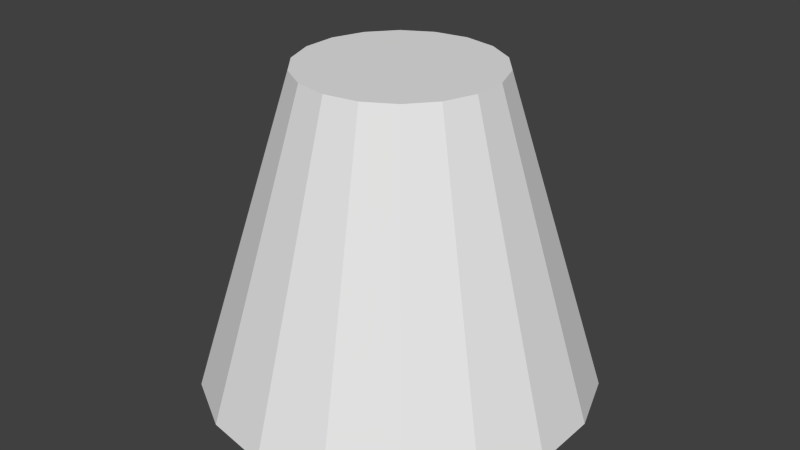 # Source: Falcon_Cockpit.blend  (saved by Blender 2.73.0; exported with 4.5.12 LTS)
import bpy
from mathutils import Matrix  # noqa: F401  (used for matrix-valued properties, if any)

bpy.ops.wm.read_factory_settings(use_empty=True)
scene = bpy.context.scene
scene.name = 'Scene'

# ---- collections
col_collection_1 = bpy.data.collections.new('Collection 1'); scene.collection.children.link(col_collection_1)
col_collection_1.hide_render = True
col_collection_1.hide_viewport = True
col_collection_2 = bpy.data.collections.new('Collection 2'); scene.collection.children.link(col_collection_2)

# ---- materials (node trees are filled in below, after node groups)
mat_none = bpy.data.materials.new('None')
mat_none.alpha_threshold = 0.0
mat_none.use_transparent_shadow = False
mat_none.specular_color = (0.8, 0.8, 0.8)
mat_none.roughness = 0.5
mat_none.specular_intensity = 1.0

# ---- material node trees

# ---- world
world_world = bpy.data.worlds.new('World'); scene.world = world_world
world_world.color = (0.05088, 0.05088, 0.05088)
world_world.use_sun_shadow = False
world_world.sun_shadow_jitter_overblur = 0.0
world_world.cycles.sampling_method = 'MANUAL'
world_world.cycles.sample_map_resolution = 256

# ---- meshes
me_cylinder_005 = bpy.data.meshes.new('Cylinder.005')
me_cylinder_005.from_pydata([(0.3235, 1.207, -0.3636), (1.083, 0.625, -0.3636), (1.207, -0.3235, -0.3636), (1.083, -0.625, -0.3636), (0.625, -1.083, -0.3636), (-0.3235, -1.207, -0.3636), (-0.8839, -0.8839, -0.3636), (-1.083, 0.625, -0.3636), (-0.3235, 1.207, -0.3636), (0.3772, 0.4916, 1.47), (0.6547, 0.7824, 0.3574), (0.6098, 0.7315, 0.3571), (-0.08035, 0.9368, 0.3656), (0.0804, 0.9389, 0.358), (0.0, 1.25, -0.3636), (4.35e-05, 1.19, -0.1755), (0.3085, 1.149, -0.1755), (0.625, 1.083, -0.3636), (0.596, 1.03, -0.1755), (0.8839, 0.8839, -0.3636), (0.8428, 0.8405, -0.1755), (1.032, 0.5936, -0.1755), (1.207, 0.3235, -0.3636), (1.151, 0.3062, -0.1755), (1.25, 9.437e-08, -0.3636), (1.192, -0.002291, -0.1755), (1.151, -0.3108, -0.1755), (1.032, -0.5982, -0.1755), (0.8839, -0.8839, -0.3636), (0.8428, -0.8451, -0.1755), (0.596, -1.034, -0.1755), (0.3235, -1.207, -0.3636), (0.3085, -1.154, -0.1755), (4.868e-07, -1.25, -0.3636), (4.396e-05, -1.194, -0.1755), (-0.3084, -1.154, -0.1755), (-0.625, -1.083, -0.3636), (-0.5959, -1.034, -0.1755), (-0.8427, -0.8451, -0.1755), (-1.083, -0.625, -0.3636), (-1.032, -0.5982, -0.1755), (-1.207, -0.3235, -0.3636), (-1.151, -0.3108, -0.1755), (-1.25, -5.811e-07, -0.3636), (-1.192, -0.002292, -0.1755), (-1.207, 0.3235, -0.3636), (-1.151, 0.3062, -0.1755), (-1.032, 0.5936, -0.1755), (-0.8839, 0.8839, -0.3636), (-0.8427, 0.8405, -0.1755), (-0.625, 1.083, -0.3636), (-0.5959, 1.03, -0.1755), (-0.3084, 1.149, -0.1755), (3.229e-08, 0.625, 1.656), (0.1618, 0.6037, 1.656), (0.3125, 0.5413, 1.656), (0.4419, 0.4419, 1.656), (0.5413, 0.3125, 1.656), (0.6037, 0.1618, 1.656), (0.625, -4.967e-08, 1.656), (0.6037, -0.1618, 1.656), (0.5413, -0.3125, 1.656), (0.4419, -0.4419, 1.656), (0.3125, -0.5413, 1.656), (0.1618, -0.6037, 1.656), (2.757e-07, -0.625, 1.656), (-0.1618, -0.6037, 1.656), (-0.3125, -0.5413, 1.656), (-0.4419, -0.4419, 1.656), (-0.5413, -0.3125, 1.656), (-0.6037, -0.1618, 1.656), (-0.625, -3.874e-07, 1.656), (-0.6037, 0.1618, 1.656), (-0.5413, 0.3125, 1.656), (-0.4419, 0.4419, 1.656), (-0.3125, 0.5413, 1.656), (-0.1618, 0.6037, 1.656), (1.233e-07, 0.2795, 1.658), (0.07313, 0.2699, 1.658), (0.1413, 0.2416, 1.658), (0.1998, 0.1967, 1.658), (0.2447, 0.1382, 1.658), (0.2729, 0.07006, 1.658), (0.2826, -0.003068, 1.658), (0.2729, -0.0762, 1.658), (0.2447, -0.1443, 1.658), (0.1998, -0.2029, 1.658), (0.1413, -0.2478, 1.658), (0.07313, -0.276, 1.658), (2.333e-07, -0.2856, 1.658), (-0.07313, -0.276, 1.658), (-0.1413, -0.2478, 1.658), (-0.1998, -0.2029, 1.658), (-0.2447, -0.1443, 1.658), (-0.2729, -0.0762, 1.658), (-0.2826, -0.003068, 1.658), (-0.2729, 0.07006, 1.658), (-0.2447, 0.1382, 1.658), (-0.1998, 0.1967, 1.658), (-0.1413, 0.2416, 1.658), (-0.07313, 0.2699, 1.658), (1.253e-07, 0.2573, 1.623), (0.06738, 0.2484, 1.623), (0.1302, 0.2224, 1.623), (0.1841, 0.181, 1.623), (0.2254, 0.1271, 1.623), (0.2515, 0.06431, 1.623), (0.2603, -0.003068, 1.623), (0.2515, -0.07044, 1.623), (0.2254, -0.1332, 1.623), (0.1841, -0.1871, 1.623), (0.1302, -0.2285, 1.623), (0.06738, -0.2545, 1.623), (2.267e-07, -0.2634, 1.623), (-0.06738, -0.2545, 1.623), (-0.1302, -0.2285, 1.623), (-0.1841, -0.1871, 1.623), (-0.2254, -0.1332, 1.623), (-0.2515, -0.07044, 1.623), (-0.2603, -0.003068, 1.623), (-0.2515, 0.06431, 1.623), (-0.2254, 0.1271, 1.623), (-0.1841, 0.181, 1.623), (-0.1302, 0.2224, 1.623), (-0.06738, 0.2484, 1.623), (0.3273, 0.06111, 1.656), (0.3213, 0.1066, 1.656), (0.3037, 0.149, 1.656), (0.2707, 0.2007, 1.656), (0.5186, 0.06606, 1.654), (0.5059, 0.1624, 1.654), (0.4687, 0.2521, 1.654), (0.3988, 0.339, 1.654), (1.181, 0.07523, -0.1755), (0.898, 0.7711, -0.1754), (0.7685, 0.9017, -0.1754), (-0.7672, 0.9018, -0.1754), (-0.8957, 0.7712, -0.1754), (-1.181, 0.07523, -0.1755), (0.04547, 0.5279, 1.654), (0.157, 0.5113, 1.654), (0.2467, 0.4741, 1.654), (0.3345, 0.4033, 1.654), (0.04707, 0.3262, 1.656), (0.1082, 0.3196, 1.656), (0.1506, 0.302, 1.656), (0.2041, 0.2672, 1.656), (-0.04547, 0.5279, 1.654), (-0.3344, 0.4033, 1.654), (-0.2467, 0.4741, 1.654), (-0.157, 0.5113, 1.654), (-0.04707, 0.3262, 1.656), (-0.2042, 0.267, 1.656), (-0.1506, 0.302, 1.656), (-0.1082, 0.3196, 1.656), (-0.5186, 0.06601, 1.654), (-0.5059, 0.1624, 1.654), (-0.4687, 0.2521, 1.654), (-0.3988, 0.3389, 1.654), (-0.3273, 0.06106, 1.656), (-0.3213, 0.1066, 1.656), (-0.3037, 0.1489, 1.656), (-0.2707, 0.2005, 1.656), (0.3381, 0.0743, 1.625), (0.3328, 0.1143, 1.625), (0.3174, 0.1516, 1.625), (0.2834, 0.1994, 1.625), (0.5018, 0.07763, 1.627), (0.4907, 0.1624, 1.627), (0.458, 0.2413, 1.627), (0.3961, 0.324, 1.627), (0.05418, 0.5121, 1.627), (0.157, 0.4961, 1.627), (0.236, 0.4633, 1.627), (0.3195, 0.4006, 1.627), (0.05699, 0.3364, 1.625), (0.116, 0.3311, 1.625), (0.1533, 0.3157, 1.625), (0.2028, 0.28, 1.625), (-0.05418, 0.5121, 1.627), (-0.3194, 0.4005, 1.627), (-0.236, 0.4633, 1.627), (-0.157, 0.4961, 1.627), (-0.05699, 0.3364, 1.625), (-0.2029, 0.2798, 1.625), (-0.1533, 0.3157, 1.625), (-0.116, 0.3311, 1.625), (-0.5018, 0.07763, 1.627), (-0.4907, 0.1624, 1.627), (-0.458, 0.2413, 1.627), (-0.396, 0.3239, 1.627), (-0.3381, 0.0743, 1.625), (-0.3328, 0.1143, 1.625), (-0.3174, 0.1516, 1.625), (-0.2835, 0.1992, 1.625), (-0.1618, 0.6037, 1.47), (0.4921, 0.3774, 1.47), (0.08088, 0.6144, 1.47), (-0.08088, 0.6144, 1.47), (-0.4916, 0.3772, 1.47), (-0.3772, 0.4916, 1.47), (-0.6144, 0.08088, 1.47), (0.6144, 0.08088, 1.47), (-0.3125, 0.5413, 1.47), (-0.5413, 0.3125, 1.47), (0.6144, 0.08088, 1.656), (-0.6037, 0.1618, 1.47), (0.6037, 0.1618, 1.47), (0.5413, 0.3125, 1.47), (0.3125, 0.5413, 1.47), (0.1618, 0.6037, 1.47), (-0.6144, 0.08088, 1.656), (-0.3772, 0.4916, 1.656), (-0.4916, 0.3772, 1.656), (-0.08088, 0.6144, 1.656), (0.08088, 0.6144, 1.656), (0.4916, 0.3772, 1.656), (0.3772, 0.4916, 1.656), (-0.07874, 1.013, 0.3666), (2.948e-05, 1.008, 0.4152), (0.07736, 1.015, 0.3598), (0.7828, 0.6595, 0.3435), (0.9003, 0.07803, 0.7322), (-0.7268, 0.6005, 0.382), (-0.7811, 0.6595, 0.3437), (-0.9003, 0.07803, 0.7322), (0.8329, 0.07757, 0.7325), (0.73, 0.6008, 0.3818), (-0.8283, 0.07717, 0.7328), (-0.8379, 0.2234, 0.6348), (0.7938, 0.4555, 0.4792), (0.8408, 0.2234, 0.6348), (-0.7903, 0.4555, 0.4792), (-0.886, 0.2425, 0.6212), (0.8392, 0.4746, 0.4656), (0.8889, 0.2425, 0.6212), (-0.8357, 0.4746, 0.4656), (-0.4276, -0.7416, 0.9124), (-0.2213, -0.827, 0.9124), (1.802e-05, -0.8562, 0.9124), (0.2214, -0.827, 0.9124), (0.4276, -0.7416, 0.9124), (-0.6064, 0.7313, 0.3571), (-0.244, 0.9157, 0.3571), (-0.4731, 0.8208, 0.3571), (0.477, 0.8208, 0.3571), (0.2479, 0.9157, 0.3571), (-0.5135, -0.8911, 0.3571), (0.7263, -0.7279, 0.3571), (-0.7262, -0.7279, 0.3571), (0.5136, -0.8911, 0.3571), (-0.6538, 0.7825, 0.3572), (-0.2607, 0.972, 0.3571), (-0.5054, 0.8706, 0.3571), (0.5093, 0.8706, 0.3571), (0.2646, 0.972, 0.3571), (-0.2122, -0.8646, 0.8004), (0.2105, -0.9617, 0.4831), (0.02473, -0.9866, 0.4831), (-0.0263, -0.8879, 0.8004), (-0.2094, -0.8418, 0.8734), (0.2135, -0.9844, 0.4102), (0.02778, -1.009, 0.4102), (-0.02345, -0.8651, 0.8734), (0.02778, -0.9283, 0.6731), (-0.02345, -0.9445, 0.6187), (-0.2094, -0.9212, 0.6187), (0.2135, -0.9034, 0.6731), (0.02473, -0.9056, 0.746), (-0.0263, -0.9673, 0.5458), (-0.2122, -0.944, 0.5458), (0.2105, -0.8807, 0.746), (-0.02345, -1.044, 0.2996), (-0.2094, -1.02, 0.2996), (-0.0263, -1.066, 0.2267), (-0.2122, -1.043, 0.2267), (0.2105, -1.068, 0.1425), (0.02473, -1.092, 0.1425), (0.2135, -1.09, 0.06962), (0.02778, -1.115, 0.06962), (-0.02345, -1.148, -0.03108), (-0.2094, -1.124, -0.03108), (-0.0263, -1.17, -0.104), (-0.2122, -1.147, -0.104), (0.7277, 0.726, 0.3505), (-0.7272, 0.7256, 0.3524), (3.236e-08, 0.6236, -0.3636), (0.1614, 0.6024, -0.3636), (0.3118, 0.5401, -0.3636), (0.441, 0.441, -0.3636), (0.5401, 0.3118, -0.3636), (0.6024, 0.1614, -0.3636), (0.6236, -4.999e-08, -0.3636), (0.6024, -0.1614, -0.3636), (0.5401, -0.3118, -0.3636), (0.441, -0.441, -0.3636), (0.3118, -0.5401, -0.3636), (0.1614, -0.6024, -0.3636), (2.752e-07, -0.6236, -0.3636), (-0.1614, -0.6024, -0.3636), (-0.3118, -0.5401, -0.3636), (-0.441, -0.441, -0.3636), (-0.5401, -0.3118, -0.3636), (-0.6024, -0.1614, -0.3636), (-0.6236, -3.87e-07, -0.3636), (-0.6024, 0.1614, -0.3636), (-0.5401, 0.3118, -0.3636), (-0.441, 0.441, -0.3636), (-0.3118, 0.5401, -0.3636), (-0.1614, 0.6024, -0.3636)], [], [(17, 18, 135, 20, 19), (22, 23, 133, 25, 24), (31, 32, 34, 33), (39, 40, 42, 41), (41, 42, 44, 43), (43, 44, 138, 46, 45), (48, 49, 136, 51, 50), (237, 238, 66, 67), (42, 40, 69, 70), (29, 27, 61, 62, 248), (239, 240, 64, 65), (249, 247, 237, 67, 68), (44, 42, 70, 71), (26, 25, 59, 60), (250, 248, 62, 63, 241), (238, 239, 65, 66), (40, 38, 249, 68, 69), (212, 75, 203, 200), (27, 26, 60, 61), (57, 58, 207, 208), (240, 241, 63, 64), (95, 94, 118, 119), (64, 63, 87, 88), (62, 61, 85, 86), (71, 70, 94, 95), (60, 59, 83, 84), (69, 68, 92, 93), (67, 66, 90, 91), (65, 64, 88, 89), (63, 62, 86, 87), (61, 60, 84, 85), (70, 69, 93, 94), (68, 67, 91, 92), (66, 65, 89, 90), (84, 83, 107, 108), (82, 81, 105, 106), (93, 92, 116, 117), (80, 79, 103, 104), (91, 90, 114, 115), (100, 99, 123, 124), (78, 77, 101, 102), (89, 88, 112, 113), (98, 97, 121, 122), (87, 86, 110, 111), (96, 95, 119, 120), (85, 84, 108, 109), (94, 93, 117, 118), (83, 82, 106, 107), (81, 80, 104, 105), (92, 91, 115, 116), (77, 100, 124, 101), (79, 78, 102, 103), (90, 89, 113, 114), (99, 98, 122, 123), (88, 87, 111, 112), (97, 96, 120, 121), (86, 85, 109, 110), (82, 83, 125, 126), (79, 80, 146, 145), (80, 56, 142, 146), (53, 77, 143, 139), (57, 216, 56, 132, 131), (58, 57, 131, 130), (59, 205, 58, 130, 129), (80, 81, 127, 128), (81, 82, 126, 127), (151, 147, 179, 183), (100, 77, 151, 154), (157, 156, 188, 189), (77, 53, 147, 151), (74, 98, 152, 148), (97, 98, 162, 161), (71, 95, 159, 155), (142, 141, 173, 174), (98, 74, 158, 162), (83, 59, 129, 125), (56, 80, 128, 132), (215, 220, 219, 53), (76, 214, 198, 195), (54, 55, 209, 210), (20, 284, 221, 134), (225, 211, 201, 228), (72, 73, 204, 206), (221, 216, 196, 227), (211, 72, 206, 201), (49, 285, 251, 136), (216, 57, 208, 196), (44, 71, 211, 225, 138), (58, 205, 202, 207), (159, 160, 192, 191), (144, 145, 177, 176), (161, 162, 194, 193), (78, 79, 145, 144), (77, 78, 144, 143), (56, 217, 55, 141, 142), (55, 54, 140, 141), (54, 215, 53, 139, 140), (146, 142, 174, 178), (125, 129, 167, 163), (150, 149, 181, 182), (99, 100, 154, 153), (98, 99, 153, 152), (53, 214, 76, 150, 147), (76, 75, 149, 150), (75, 212, 74, 148, 149), (162, 158, 190, 194), (127, 126, 164, 165), (152, 153, 185, 184), (96, 97, 161, 160), (95, 96, 160, 159), (74, 213, 73, 157, 158), (73, 72, 156, 157), (72, 211, 71, 155, 156), (130, 131, 169, 168), (140, 139, 171, 172), (153, 154, 186, 185), (128, 127, 165, 166), (139, 143, 175, 171), (147, 150, 182, 179), (126, 125, 163, 164), (155, 159, 191, 187), (149, 148, 180, 181), (145, 146, 178, 177), (160, 161, 193, 192), (148, 152, 184, 180), (132, 128, 166, 170), (143, 144, 176, 175), (158, 157, 189, 190), (131, 132, 170, 169), (141, 140, 172, 173), (156, 155, 187, 188), (154, 151, 183, 186), (129, 130, 168, 167), (215, 54, 210, 197), (59, 25, 133, 222, 205), (73, 213, 199, 204), (75, 76, 195, 203), (18, 254, 10, 135), (214, 53, 219, 218), (220, 215, 197, 13), (51, 136, 251, 253), (52, 51, 253, 252), (18, 16, 255, 254), (52, 252, 218, 219, 15), (16, 15, 219, 220, 255), (285, 74, 212, 251), (205, 222, 226, 202), (233, 225, 228, 229), (224, 236, 232, 223), (23, 235, 222, 133), (229, 232, 236, 233), (230, 231, 235, 234), (23, 21, 234, 235), (47, 236, 224, 137), (222, 235, 231, 226), (234, 221, 227, 230), (21, 134, 221, 234), (47, 46, 233, 236), (46, 138, 225, 233), (32, 30, 250, 241, 240), (34, 32, 240, 239), (35, 34, 239, 238), (37, 35, 238, 237, 247), (30, 29, 248, 250), (38, 37, 247, 249), (220, 13, 246, 255), (243, 252, 253, 244), (245, 254, 255, 246), (263, 260, 256, 259), (276, 277, 279, 278), (280, 281, 283, 282), (257, 258, 262, 261), (271, 268, 264, 267), (272, 273, 275, 274), (265, 266, 270, 269), (10, 284, 20, 135), (284, 56, 216, 221), (285, 49, 137, 224), (213, 224, 223, 199), (74, 285, 224, 213), (217, 56, 284, 10), (2, 3, 294, 293), (286, 287, 288, 289, 290, 291, 292, 293, 294, 295, 296, 297, 298, 299, 300, 301, 302, 303, 304, 305, 306, 307, 308, 309), (217, 10, 11, 9), (242, 244, 253, 251), (14, 8, 52, 15), (0, 16, 18, 17), (19, 20, 134, 21, 1), (1, 21, 23, 22), (24, 25, 26, 2), (2, 26, 27, 3), (3, 27, 29, 28), (28, 29, 30, 4), (4, 30, 32, 31), (33, 34, 35, 5), (5, 35, 37, 36), (36, 37, 38, 6), (6, 38, 40, 39), (45, 46, 47, 7), (7, 47, 137, 49, 48), (0, 14, 15, 16), (50, 51, 52, 8), (55, 217, 9, 209), (11, 10, 254, 245), (214, 218, 12, 198), (218, 252, 243, 12), (251, 212, 200, 242), (41, 43, 304, 303), (24, 2, 293, 292), (1, 22, 291, 290), (6, 39, 302, 301), (17, 19, 289, 288), (5, 36, 300, 299), (50, 8, 309, 308), (14, 0, 287, 286), (31, 33, 298, 297), (7, 48, 307, 306), (28, 4, 296, 295), (43, 45, 305, 304), (39, 41, 303, 302), (22, 24, 292, 291), (19, 1, 290, 289), (36, 6, 301, 300), (8, 14, 286, 309), (0, 17, 288, 287), (33, 5, 299, 298), (48, 50, 308, 307), (4, 31, 297, 296), (45, 7, 306, 305), (3, 28, 295, 294)])
me_cylinder_005.polygons.foreach_set('use_smooth', [1, 1, 1, 1, 1, 1, 1, 1, 1, 1, 1, 1, 1, 1, 1, 1, 1, 1, 1, 1, 1, 1, 1, 1, 1, 1, 1, 1, 1, 1, 1, 1, 1, 1, 1, 1, 1, 1, 1, 1, 1, 1, 1, 1, 1, 1, 1, 1, 1, 1, 1, 1, 1, 1, 1, 1, 1, 1, 1, 1, 1, 1, 1, 1, 1, 1, 1, 1, 1, 1, 1, 1, 1, 1, 1, 1, 1, 1, 1, 1, 1, 1, 1, 1, 1, 1, 1, 1, 1, 1, 1, 1, 1, 1, 1, 1, 1, 1, 1, 1, 1, 1, 1, 1, 1, 1, 1, 1, 1, 1, 1, 1, 1, 1, 1, 1, 1, 1, 1, 1, 1, 1, 1, 1, 1, 1, 1, 1, 1, 1, 1, 1, 1, 1, 1, 1, 1, 1, 1, 1, 1, 1, 1, 1, 1, 1, 1, 1, 1, 1, 1, 1, 1, 1, 1, 1, 1, 1, 1, 1, 1, 1, 1, 1, 1, 0, 1, 1, 0, 0, 0, 0, 0, 0, 0, 1, 1, 1, 1, 1, 1, 1, 1, 1, 1, 1, 1, 1, 1, 1, 1, 1, 1, 1, 1, 1, 1, 1, 1, 1, 1, 1, 1, 0, 1, 1, 1, 1, 1, 1, 1, 1, 1, 1, 1, 1, 1, 1, 1, 1, 1, 1, 1, 1, 1, 1, 1, 1, 1, 1])
_k = set([(9, 11), (9, 209), (9, 217), (10, 217), (10, 254), (11, 245), (12, 198), (12, 218), (12, 243), (13, 197), (13, 220), (13, 246), (77, 78), (77, 100), (78, 79), (79, 80), (80, 81), (81, 82), (82, 83), (83, 84), (84, 85), (85, 86), (86, 87), (87, 88), (88, 89), (89, 90), (90, 91), (91, 92), (92, 93), (93, 94), (94, 95), (95, 96), (96, 97), (97, 98), (98, 99), (99, 100), (101, 102), (101, 124), (102, 103), (103, 104), (104, 105), (105, 106), (106, 107), (107, 108), (108, 109), (109, 110), (110, 111), (111, 112), (112, 113), (113, 114), (114, 115), (115, 116), (116, 117), (117, 118), (118, 119), (119, 120), (120, 121), (121, 122), (122, 123), (123, 124), (125, 126), (125, 129), (126, 127), (127, 128), (128, 132), (129, 130), (130, 131), (131, 132), (139, 140), (139, 143), (140, 141), (141, 142), (142, 146), (143, 144), (144, 145), (145, 146), (147, 150), (147, 151), (148, 149), (148, 152), (149, 150), (151, 154), (152, 153), (153, 154), (155, 156), (155, 159), (156, 157), (157, 158), (158, 162), (159, 160), (160, 161), (161, 162), (163, 164), (163, 167), (164, 165), (165, 166), (166, 170), (167, 168), (168, 169), (169, 170), (171, 172), (171, 175), (172, 173), (173, 174), (174, 178), (175, 176), (176, 177), (177, 178), (179, 182), (179, 183), (180, 181), (180, 184), (181, 182), (183, 186), (184, 185), (185, 186), (187, 188), (187, 191), (188, 189), (189, 190), (190, 194), (191, 192), (192, 193), (193, 194), (195, 198), (195, 203), (196, 208), (196, 216), (196, 227), (197, 210), (197, 215), (198, 214), (199, 204), (199, 213), (199, 223), (200, 203), (200, 212), (200, 242), (201, 206), (201, 211), (201, 228), (202, 205), (202, 207), (202, 226), (204, 206), (205, 222), (207, 208), (209, 210), (211, 225), (212, 251), (213, 224), (214, 218), (215, 220), (216, 221), (218, 252), (220, 255), (221, 234), (222, 235), (224, 236), (225, 233), (233, 236), (234, 235), (242, 244), (243, 244), (245, 246), (251, 253), (252, 253), (254, 255)])
me_cylinder_005.attributes.new('sharp_edge', 'BOOLEAN', 'EDGE').data.foreach_set('value', [ (min(e.vertices), max(e.vertices)) in _k for e in me_cylinder_005.edges])
_uv = me_cylinder_005.uv_layers.new(name='UVMap')
_uv.uv.foreach_set('vector', [0.8847, 0.3667, 0.8675, 0.384, 0.8853, 0.4048, 0.8925, 0.4143, 0.9119, 0.4, 0.9397, 0.4384, 0.9196, 0.452, 0.9369, 0.4806, 0.9431, 0.4893, 0.9643, 0.4776, 0.9074, 0.3935, 0.8893, 0.4087, 0.9148, 0.4436, 0.9348, 0.4305, 0.8154, 0.3016, 0.8016, 0.321, 0.7698, 0.2983, 0.7817, 0.2774, 0.7817, 0.2774, 0.7698, 0.2983, 0.7315, 0.2739, 0.7418, 0.253, 0.7923, 0.2846, 0.7781, 0.3042, 0.7869, 0.3109, 0.8129, 0.3306, 0.8287, 0.3122, 0.9119, 0.4, 0.8925, 0.4143, 0.8852, 0.4046, 0.8675, 0.3838, 0.8846, 0.3666, 0.2625, 0.4332, 0.2366, 0.4552, 0.3001, 0.524, 0.3184, 0.5073, 0.7698, 0.2983, 0.8016, 0.321, 0.664, 0.5082, 0.6468, 0.4952, 0.828, 0.3437, 0.8013, 0.321, 0.6641, 0.5081, 0.6781, 0.5201, 0.7842, 0.3956, 0.2153, 0.4802, 0.1962, 0.5054, 0.2737, 0.5573, 0.286, 0.54, 0.7861, 0.3967, 0.81, 0.424, 0.7594, 0.4714, 0.6934, 0.5358, 0.6781, 0.52, 0.7431, 0.2824, 0.7819, 0.3099, 0.6555, 0.4994, 0.6358, 0.4863, 0.7821, 0.3097, 0.7445, 0.2849, 0.6358, 0.4864, 0.6555, 0.4994, 0.8094, 0.4218, 0.7842, 0.3956, 0.6781, 0.5201, 0.6934, 0.536, 0.7595, 0.4716, 0.2366, 0.4559, 0.2154, 0.4802, 0.2861, 0.5401, 0.3001, 0.524, 0.8016, 0.321, 0.828, 0.3436, 0.7842, 0.3955, 0.6781, 0.52, 0.664, 0.5082, 0.4655, 0.2945, 0.4646, 0.2762, 0.4268, 0.2786, 0.4277, 0.2968, 0.8016, 0.3211, 0.7695, 0.2982, 0.6469, 0.4951, 0.6639, 0.5079, 0.4268, 0.2771, 0.4249, 0.244, 0.4627, 0.2419, 0.4646, 0.2749, 0.1955, 0.5055, 0.1783, 0.5343, 0.2614, 0.5784, 0.2737, 0.5573, 0.4638, 0.5443, 0.4327, 0.5474, 0.4352, 0.5706, 0.4639, 0.5677, 0.88, 0.7193, 0.8589, 0.7111, 0.8481, 0.7539, 0.8585, 0.7579, 0.8365, 0.7086, 0.8141, 0.7121, 0.8261, 0.7544, 0.8371, 0.7527, 0.7757, 0.7357, 0.7933, 0.7215, 0.8156, 0.7593, 0.807, 0.7662, 0.7935, 0.7212, 0.7759, 0.7354, 0.8072, 0.7659, 0.8159, 0.7589, 0.814, 0.7124, 0.8363, 0.709, 0.8368, 0.7531, 0.8258, 0.7548, 0.8588, 0.7115, 0.8799, 0.7197, 0.8583, 0.7584, 0.8479, 0.7543, 0.8981, 0.7331, 0.88, 0.7193, 0.8585, 0.7579, 0.8672, 0.765, 0.8589, 0.7111, 0.8365, 0.7086, 0.8371, 0.7527, 0.8481, 0.7539, 0.8141, 0.7121, 0.7935, 0.7212, 0.8159, 0.7589, 0.8261, 0.7544, 0.7933, 0.7215, 0.814, 0.7124, 0.8258, 0.7548, 0.8156, 0.7593, 0.8363, 0.709, 0.8588, 0.7115, 0.8479, 0.7543, 0.8368, 0.7531, 0.8799, 0.7197, 0.8981, 0.7331, 0.8672, 0.765, 0.8583, 0.7584, 0.5223, 0.5564, 0.4948, 0.5475, 0.4923, 0.5706, 0.5175, 0.5789, 0.4637, 0.5444, 0.4333, 0.5475, 0.4356, 0.5707, 0.4636, 0.5678, 0.4059, 0.5564, 0.3827, 0.5709, 0.3891, 0.5922, 0.4101, 0.579, 0.4057, 0.5565, 0.3828, 0.5708, 0.3891, 0.5921, 0.4102, 0.579, 0.5448, 0.5707, 0.5221, 0.5565, 0.5175, 0.5789, 0.5386, 0.5919, 0.4642, 0.5443, 0.4333, 0.5478, 0.4354, 0.5709, 0.4632, 0.5676, 0.5223, 0.5565, 0.4953, 0.5472, 0.4919, 0.5703, 0.5171, 0.5789, 0.4953, 0.5475, 0.4642, 0.5437, 0.4633, 0.5671, 0.4919, 0.5706, 0.5448, 0.5706, 0.5218, 0.5563, 0.5174, 0.5788, 0.5385, 0.5919, 0.4336, 0.5479, 0.4059, 0.5565, 0.4099, 0.5788, 0.4351, 0.571, 0.4942, 0.5474, 0.4638, 0.5443, 0.4639, 0.5677, 0.4919, 0.5705, 0.5446, 0.5708, 0.5223, 0.5564, 0.5175, 0.5789, 0.5384, 0.592, 0.4327, 0.5474, 0.4059, 0.5564, 0.4101, 0.579, 0.4352, 0.5706, 0.4948, 0.5475, 0.4637, 0.5444, 0.4636, 0.5678, 0.4923, 0.5706, 0.4333, 0.5475, 0.4057, 0.5565, 0.4102, 0.579, 0.4356, 0.5707, 0.5651, 0.5882, 0.5448, 0.5707, 0.5386, 0.5919, 0.5558, 0.6081, 0.4953, 0.5472, 0.4642, 0.5443, 0.4632, 0.5676, 0.4919, 0.5703, 0.5448, 0.5709, 0.5223, 0.5565, 0.5171, 0.5789, 0.5387, 0.5918, 0.5221, 0.5565, 0.4953, 0.5475, 0.4919, 0.5706, 0.5175, 0.5789, 0.4333, 0.5478, 0.4056, 0.5568, 0.41, 0.579, 0.4354, 0.5709, 0.4642, 0.5437, 0.4336, 0.5479, 0.4351, 0.571, 0.4633, 0.5671, 0.5218, 0.5563, 0.4942, 0.5474, 0.4919, 0.5705, 0.5174, 0.5788, 0.4059, 0.5565, 0.3824, 0.5709, 0.3891, 0.5923, 0.4099, 0.5788, 0.8007, 0.7749, 0.8072, 0.7659, 0.7957, 0.7682, 0.7916, 0.7738, 0.7971, 0.8073, 0.7954, 0.7963, 0.7876, 0.8035, 0.7898, 0.8129, 0.7954, 0.7963, 0.7519, 0.7972, 0.7664, 0.8036, 0.7876, 0.8035, 0.7802, 0.8563, 0.8082, 0.8265, 0.7986, 0.8263, 0.7834, 0.8437, 0.7543, 0.7747, 0.7531, 0.7859, 0.7519, 0.7972, 0.7661, 0.791, 0.7674, 0.7756, 0.7625, 0.7536, 0.7543, 0.7747, 0.7674, 0.7756, 0.7722, 0.763, 0.7759, 0.7354, 0.7692, 0.7445, 0.7625, 0.7536, 0.7722, 0.763, 0.7802, 0.7522, 0.7954, 0.7963, 0.7966, 0.7852, 0.7891, 0.7802, 0.7873, 0.7893, 0.7966, 0.7852, 0.8007, 0.7749, 0.7916, 0.7738, 0.7891, 0.7802, 0.3899, 0.5468, 0.5309, 0.5468, 0.519, 0.5644, 0.3976, 0.5668, 0.8013, 0.8178, 0.8082, 0.8265, 0.7982, 0.8267, 0.7923, 0.8196, 0.5014, 0.5466, 0.4119, 0.5466, 0.4173, 0.5706, 0.4961, 0.5706, 0.8082, 0.8265, 0.7802, 0.8563, 0.783, 0.844, 0.7982, 0.8267, 0.7516, 0.7974, 0.7951, 0.7966, 0.7873, 0.8038, 0.7661, 0.8038, 0.7963, 0.7856, 0.7951, 0.7966, 0.787, 0.7896, 0.7888, 0.7806, 0.7757, 0.7357, 0.807, 0.7662, 0.7954, 0.7686, 0.78, 0.7525, 0.5874, 0.5949, 0.502, 0.5459, 0.4966, 0.5698, 0.5713, 0.6172, 0.7951, 0.7966, 0.7516, 0.7974, 0.7658, 0.7912, 0.787, 0.7896, 0.8072, 0.7659, 0.7759, 0.7354, 0.7802, 0.7522, 0.7957, 0.7682, 0.7519, 0.7972, 0.7954, 0.7963, 0.7873, 0.7893, 0.7661, 0.791, 0.5139, 0.3534, 0.5167, 0.2274, 0.5058, 0.2272, 0.5027, 0.3526, 0.4625, 0.2432, 0.4639, 0.262, 0.426, 0.2644, 0.4247, 0.2455, 0.4626, 0.2422, 0.4646, 0.2752, 0.4267, 0.2774, 0.4248, 0.2444, 0.403, 0.2395, 0.4193, 0.2986, 0.4084, 0.3285, 0.386, 0.2456, 0.6859, 0.1212, 0.784, 0.1197, 0.7658, 0.1153, 0.688, 0.1153, 0.4626, 0.2418, 0.4645, 0.2748, 0.4267, 0.277, 0.4248, 0.244, 0.6559, 0.1223, 0.7826, 0.1185, 0.7647, 0.115, 0.6594, 0.1177, 0.4637, 0.261, 0.4626, 0.2418, 0.4248, 0.244, 0.4259, 0.2633, 0.4014, 0.229, 0.415, 0.2868, 0.4349, 0.3013, 0.4189, 0.2161, 0.4281, 0.2964, 0.4268, 0.2771, 0.4646, 0.2749, 0.4659, 0.2941, 0.7803, 0.3075, 0.6557, 0.4992, 0.6626, 0.5049, 0.7249, 0.4087, 0.7869, 0.3125, 0.4249, 0.244, 0.426, 0.2633, 0.4638, 0.2611, 0.4627, 0.2419, 0.4094, 0.5533, 0.4447, 0.5469, 0.4469, 0.5693, 0.4159, 0.5762, 0.445, 0.5469, 0.4813, 0.5469, 0.4791, 0.5693, 0.4472, 0.5693, 0.481, 0.5469, 0.5176, 0.5533, 0.5111, 0.5762, 0.4788, 0.5693, 0.8016, 0.8175, 0.7971, 0.8073, 0.7898, 0.8129, 0.7926, 0.8192, 0.8082, 0.8265, 0.8016, 0.8175, 0.7926, 0.8192, 0.7986, 0.8263, 0.7519, 0.7972, 0.7536, 0.8083, 0.7554, 0.8195, 0.7684, 0.8191, 0.7664, 0.8036, 0.7554, 0.8195, 0.7645, 0.8402, 0.7738, 0.8314, 0.7684, 0.8191, 0.7645, 0.8402, 0.7716, 0.849, 0.7802, 0.8563, 0.7834, 0.8437, 0.7738, 0.8314, 0.3892, 0.5474, 0.5288, 0.5474, 0.5172, 0.5651, 0.3972, 0.5673, 0.3905, 0.5469, 0.5266, 0.5469, 0.515, 0.5647, 0.3986, 0.5667, 0.502, 0.5467, 0.4125, 0.5467, 0.4178, 0.5706, 0.4966, 0.5706, 0.7968, 0.8076, 0.8013, 0.8178, 0.7923, 0.8196, 0.7895, 0.8132, 0.7951, 0.7966, 0.7968, 0.8076, 0.7895, 0.8132, 0.7873, 0.8038, 0.7802, 0.8563, 0.7712, 0.8492, 0.7641, 0.8404, 0.7735, 0.8316, 0.783, 0.844, 0.7641, 0.8404, 0.755, 0.8197, 0.768, 0.8193, 0.7735, 0.8316, 0.755, 0.8197, 0.7533, 0.8086, 0.7516, 0.7974, 0.7661, 0.8038, 0.768, 0.8193, 0.3896, 0.5472, 0.5292, 0.5472, 0.5171, 0.5646, 0.397, 0.5672, 0.4818, 0.5471, 0.4455, 0.5471, 0.4477, 0.5695, 0.4796, 0.5695, 0.4094, 0.5526, 0.4447, 0.5461, 0.4469, 0.5685, 0.4159, 0.5755, 0.8004, 0.7752, 0.7963, 0.7856, 0.7888, 0.7806, 0.7913, 0.7741, 0.807, 0.7662, 0.8004, 0.7752, 0.7913, 0.7741, 0.7954, 0.7686, 0.7516, 0.7974, 0.7528, 0.7862, 0.7541, 0.7749, 0.7671, 0.7758, 0.7658, 0.7912, 0.7541, 0.7749, 0.7623, 0.7539, 0.772, 0.7633, 0.7671, 0.7758, 0.7623, 0.7539, 0.769, 0.7448, 0.7757, 0.7357, 0.78, 0.7525, 0.772, 0.7633, 0.4114, 0.5458, 0.5009, 0.5459, 0.4955, 0.5698, 0.4168, 0.5698, 0.4125, 0.5459, 0.3208, 0.5949, 0.3368, 0.6172, 0.4178, 0.5698, 0.4447, 0.5461, 0.481, 0.5461, 0.4788, 0.5685, 0.4469, 0.5685, 0.5184, 0.5536, 0.4818, 0.5471, 0.4796, 0.5695, 0.5119, 0.5765, 0.5306, 0.5473, 0.3896, 0.5473, 0.3973, 0.5673, 0.5187, 0.5649, 0.5874, 0.5957, 0.502, 0.5467, 0.4966, 0.5706, 0.5713, 0.618, 0.4455, 0.5471, 0.4102, 0.5536, 0.4167, 0.5765, 0.4477, 0.5695, 0.388, 0.5476, 0.5241, 0.5476, 0.516, 0.5674, 0.3996, 0.5653, 0.4125, 0.5467, 0.3208, 0.5957, 0.3368, 0.618, 0.4178, 0.5706, 0.4813, 0.5469, 0.5179, 0.5533, 0.5114, 0.5763, 0.4791, 0.5693, 0.4447, 0.5469, 0.481, 0.5469, 0.4788, 0.5693, 0.4469, 0.5693, 0.5288, 0.5473, 0.3892, 0.5473, 0.3972, 0.5672, 0.5172, 0.565, 0.5298, 0.5469, 0.3902, 0.5469, 0.3977, 0.567, 0.5178, 0.5643, 0.4096, 0.5533, 0.445, 0.5469, 0.4472, 0.5693, 0.4162, 0.5763, 0.5869, 0.5956, 0.5014, 0.5466, 0.4961, 0.5706, 0.5708, 0.618, 0.5009, 0.5459, 0.5863, 0.5948, 0.5703, 0.6172, 0.4955, 0.5698, 0.502, 0.5459, 0.4125, 0.5459, 0.4178, 0.5698, 0.4966, 0.5698, 0.4119, 0.5466, 0.3203, 0.5956, 0.3363, 0.618, 0.4173, 0.5706, 0.481, 0.5461, 0.5176, 0.5526, 0.5111, 0.5755, 0.4788, 0.5685, 0.3197, 0.5948, 0.4114, 0.5458, 0.4168, 0.5698, 0.3357, 0.6172, 0.4637, 0.2615, 0.4626, 0.2422, 0.4248, 0.2444, 0.4259, 0.2637, 0.6465, 0.4954, 0.7724, 0.3, 0.7822, 0.3095, 0.7193, 0.4049, 0.6558, 0.4993, 0.4645, 0.2748, 0.4659, 0.2941, 0.428, 0.2963, 0.4267, 0.277, 0.4646, 0.2762, 0.4625, 0.2432, 0.4247, 0.2455, 0.4268, 0.2786, 0.473, 0.2027, 0.4763, 0.3354, 0.4362, 0.337, 0.4224, 0.2062, 0.4911, 0.3527, 0.5027, 0.3526, 0.5058, 0.2272, 0.4947, 0.2272, 0.6483, 0.1235, 0.785, 0.1207, 0.7672, 0.1164, 0.6505, 0.1173, 0.4723, 0.2037, 0.4219, 0.2073, 0.4357, 0.338, 0.4764, 0.3364, 0.5456, 0.2055, 0.4723, 0.2037, 0.4764, 0.3364, 0.5389, 0.337, 0.473, 0.2027, 0.5464, 0.2046, 0.5387, 0.336, 0.4763, 0.3354, 0.5456, 0.2055, 0.5389, 0.337, 0.5826, 0.342, 0.5997, 0.3556, 0.6171, 0.2185, 0.5464, 0.2046, 0.6171, 0.2185, 0.5997, 0.3556, 0.5828, 0.3418, 0.5387, 0.336, 0.6725, 0.4013, 0.7406, 0.2676, 0.734, 0.2633, 0.6633, 0.3957, 0.7849, 0.116, 0.6868, 0.1175, 0.689, 0.1229, 0.7669, 0.121, 0.7344, 0.1223, 0.7344, 0.1223, 0.7344, 0.1223, 0.7344, 0.1223, 0.7344, 0.1223, 0.7344, 0.1223, 0.7344, 0.1223, 0.7344, 0.1223, 0.5878, 0.22, 0.5443, 0.3141, 0.5708, 0.3195, 0.6311, 0.2288, 0.7344, 0.1223, 0.7344, 0.1223, 0.7344, 0.1223, 0.7344, 0.1223, 0.7344, 0.1223, 0.7344, 0.1223, 0.7344, 0.1223, 0.7344, 0.1223, 0.5889, 0.2186, 0.5381, 0.2104, 0.5269, 0.3313, 0.5644, 0.3486, 0.54, 0.2062, 0.5271, 0.3307, 0.4988, 0.3055, 0.5031, 0.2035, 0.7344, 0.1223, 0.7344, 0.1223, 0.7344, 0.1223, 0.7344, 0.1223, 0.7344, 0.1223, 0.7344, 0.1223, 0.7344, 0.1223, 0.7344, 0.1223, 0.5381, 0.2104, 0.5013, 0.2075, 0.4985, 0.3061, 0.5269, 0.3313, 0.54, 0.2062, 0.5909, 0.2144, 0.5647, 0.348, 0.5271, 0.3307, 0.5909, 0.2144, 0.631, 0.2283, 0.571, 0.3197, 0.5464, 0.3145, 0.8871, 0.41, 0.8572, 0.3741, 0.8094, 0.4218, 0.7595, 0.4716, 0.7809, 0.4973, 0.9161, 0.4535, 0.8985, 0.426, 0.7841, 0.503, 0.7989, 0.5243, 0.8985, 0.4261, 0.9162, 0.4535, 0.7989, 0.5244, 0.7841, 0.503, 0.857, 0.374, 0.8871, 0.4105, 0.781, 0.4975, 0.7594, 0.4714, 0.8092, 0.4216, 0.8572, 0.3741, 0.828, 0.3437, 0.7842, 0.3956, 0.8094, 0.4218, 0.828, 0.3436, 0.857, 0.374, 0.8092, 0.4216, 0.7842, 0.3956, 0.6041, 0.115, 0.6092, 0.1261, 0.6349, 0.1242, 0.6339, 0.1148, 0.6749, 0.1238, 0.6757, 0.1145, 0.6333, 0.1153, 0.6352, 0.1246, 0.6748, 0.1242, 0.6765, 0.1148, 0.6339, 0.1148, 0.6349, 0.1242, 0.1972, 0.4688, 0.2149, 0.447, 0.2077, 0.4411, 0.19, 0.463, 0.1974, 0.4686, 0.215, 0.4467, 0.2079, 0.4409, 0.1902, 0.4628, 0.1972, 0.4688, 0.2149, 0.447, 0.2077, 0.4411, 0.19, 0.463, 0.1974, 0.4686, 0.215, 0.4467, 0.2079, 0.4409, 0.1902, 0.4628, 0.1974, 0.4686, 0.215, 0.4467, 0.2079, 0.4409, 0.1902, 0.4628, 0.1972, 0.4688, 0.2149, 0.447, 0.2077, 0.4411, 0.19, 0.463, 0.1972, 0.4688, 0.2149, 0.447, 0.2077, 0.4411, 0.19, 0.463, 0.4388, 0.3027, 0.418, 0.2896, 0.4017, 0.2305, 0.4186, 0.2188, 0.6724, 0.4014, 0.7406, 0.2676, 0.7341, 0.2633, 0.6631, 0.396, 0.42, 0.3066, 0.3972, 0.241, 0.3807, 0.2486, 0.4103, 0.3295, 0.7869, 0.1151, 0.6451, 0.1189, 0.6515, 0.1225, 0.7686, 0.1185, 0.7406, 0.2676, 0.6725, 0.4013, 0.6632, 0.3959, 0.734, 0.2635, 0.7341, 0.2635, 0.7406, 0.2676, 0.6724, 0.4014, 0.6631, 0.396, 0.6627, 0.7945, 0.6777, 0.7385, 0.6001, 0.7283, 0.5904, 0.7645, 0.8418, 0.9011, 0.8693, 0.8976, 0.895, 0.8871, 0.917, 0.8702, 0.9339, 0.8483, 0.9446, 0.8227, 0.9483, 0.7953, 0.9448, 0.7678, 0.9343, 0.7422, 0.9175, 0.7201, 0.8955, 0.7032, 0.87, 0.6925, 0.8425, 0.6888, 0.815, 0.6923, 0.7894, 0.7029, 0.7673, 0.7197, 0.7504, 0.7416, 0.7397, 0.7672, 0.736, 0.7946, 0.7395, 0.8221, 0.7501, 0.8477, 0.7669, 0.8698, 0.7888, 0.8867, 0.8144, 0.8974, 0.6202, 0.124, 0.7468, 0.1214, 0.7464, 0.1166, 0.6381, 0.1197, 0.6108, 0.1257, 0.6352, 0.1246, 0.6333, 0.1153, 0.6066, 0.1149, 0.8227, 0.3081, 0.8525, 0.3345, 0.8368, 0.3532, 0.8087, 0.3282, 0.8525, 0.3346, 0.8367, 0.3532, 0.8675, 0.384, 0.8846, 0.3666, 0.8865, 0.3688, 0.8689, 0.3857, 0.8762, 0.3943, 0.8945, 0.4164, 0.9133, 0.401, 0.9133, 0.401, 0.8945, 0.4164, 0.9196, 0.452, 0.9397, 0.4384, 0.7564, 0.2619, 0.7449, 0.2832, 0.782, 0.3071, 0.7953, 0.287, 0.7818, 0.2775, 0.7695, 0.2982, 0.8016, 0.3211, 0.8155, 0.3016, 0.8154, 0.3015, 0.8013, 0.321, 0.828, 0.3437, 0.8434, 0.3254, 0.8434, 0.3254, 0.828, 0.3437, 0.8578, 0.3732, 0.8746, 0.3564, 0.8746, 0.3564, 0.8578, 0.3732, 0.8892, 0.4086, 0.9074, 0.3935, 0.9347, 0.4304, 0.9147, 0.4435, 0.8893, 0.4086, 0.9075, 0.3934, 0.9075, 0.3935, 0.8893, 0.4086, 0.8573, 0.3735, 0.8751, 0.3557, 0.8751, 0.3557, 0.8573, 0.3735, 0.828, 0.3436, 0.8433, 0.3254, 0.8433, 0.3254, 0.828, 0.3436, 0.8016, 0.321, 0.8154, 0.3016, 0.8287, 0.3122, 0.8129, 0.3306, 0.8426, 0.3572, 0.86, 0.3401, 0.86, 0.3401, 0.8426, 0.3572, 0.859, 0.3752, 0.8655, 0.3822, 0.8839, 0.3663, 0.8525, 0.3346, 0.8227, 0.3081, 0.8087, 0.3282, 0.8367, 0.3532, 0.8846, 0.3666, 0.8675, 0.3838, 0.8368, 0.3532, 0.8525, 0.3345, 0.4646, 0.2752, 0.4659, 0.2945, 0.4281, 0.2967, 0.4267, 0.2774, 0.7006, 0.1243, 0.7042, 0.114, 0.6765, 0.1148, 0.6748, 0.1242, 0.6476, 0.123, 0.7837, 0.1201, 0.7812, 0.114, 0.6653, 0.1179, 0.7059, 0.1141, 0.6757, 0.1145, 0.6749, 0.1238, 0.7012, 0.1253, 0.6569, 0.1225, 0.7835, 0.1199, 0.7654, 0.1163, 0.657, 0.1177, 0.3223, 0.5333, 0.2813, 0.5743, 0.3433, 0.6219, 0.3699, 0.5954, 0.6337, 0.8447, 0.6627, 0.7945, 0.5904, 0.7645, 0.5716, 0.7971, 0.5425, 0.9147, 0.5927, 0.8857, 0.545, 0.8236, 0.5125, 0.8424, 0.4285, 0.4893, 0.3725, 0.5043, 0.4024, 0.5766, 0.4387, 0.5669, 0.4285, 0.9297, 0.4865, 0.9297, 0.4762, 0.8521, 0.4387, 0.8521, 0.5425, 0.5043, 0.4865, 0.4893, 0.4762, 0.5669, 0.5125, 0.5766, 0.2523, 0.7945, 0.2813, 0.8447, 0.3433, 0.7971, 0.3246, 0.7645, 0.3223, 0.8857, 0.3725, 0.9147, 0.4024, 0.8424, 0.3699, 0.8236, 0.6337, 0.5743, 0.5927, 0.5333, 0.545, 0.5954, 0.5716, 0.6219, 0.2373, 0.6805, 0.2373, 0.7385, 0.3148, 0.7283, 0.3148, 0.6907, 0.6777, 0.6805, 0.6627, 0.6245, 0.5904, 0.6544, 0.6001, 0.6907, 0.2813, 0.5743, 0.2523, 0.6245, 0.3246, 0.6544, 0.3433, 0.6219, 0.3725, 0.5043, 0.3223, 0.5333, 0.3699, 0.5954, 0.4024, 0.5766, 0.5927, 0.8857, 0.6337, 0.8447, 0.5716, 0.7971, 0.545, 0.8236, 0.4865, 0.9297, 0.5425, 0.9147, 0.5125, 0.8424, 0.4762, 0.8521, 0.4865, 0.4893, 0.4285, 0.4893, 0.4387, 0.5669, 0.4762, 0.5669, 0.2813, 0.8447, 0.3223, 0.8857, 0.3699, 0.8236, 0.3433, 0.7971, 0.3725, 0.9147, 0.4285, 0.9297, 0.4387, 0.8521, 0.4024, 0.8424, 0.5927, 0.5333, 0.5425, 0.5043, 0.5125, 0.5766, 0.545, 0.5954, 0.2373, 0.7385, 0.2523, 0.7945, 0.3246, 0.7645, 0.3148, 0.7283, 0.6627, 0.6245, 0.6337, 0.5743, 0.5716, 0.6219, 0.5904, 0.6544, 0.2523, 0.6245, 0.2373, 0.6805, 0.3148, 0.6907, 0.3246, 0.6544, 0.6777, 0.7385, 0.6777, 0.6805, 0.6001, 0.6907, 0.6001, 0.7283])
me_cylinder_005.use_remesh_preserve_volume = False
me_cylinder_005.use_remesh_preserve_attributes = False
me_cylinder_005.use_mirror_vertex_groups = False
me_cylinder_005.update()
me_cylinder_002 = bpy.data.meshes.new('Cylinder.002')
me_cylinder_002.from_pydata([(1.253e-07, 0.2573, 1.623), (0.06738, 0.2484, 1.623), (0.1302, 0.2224, 1.623), (0.1841, 0.181, 1.623), (0.2254, 0.1271, 1.623), (0.2515, 0.06431, 1.623), (0.2603, -0.003068, 1.623), (0.2515, -0.07044, 1.623), (0.2254, -0.1332, 1.623), (0.1841, -0.1871, 1.623), (0.1302, -0.2285, 1.623), (0.06738, -0.2545, 1.623), (2.267e-07, -0.2634, 1.623), (-0.06738, -0.2545, 1.623), (-0.1302, -0.2285, 1.623), (-0.1841, -0.1871, 1.623), (-0.2254, -0.1332, 1.623), (-0.2515, -0.07044, 1.623), (-0.2603, -0.003068, 1.623), (-0.2515, 0.06431, 1.623), (-0.2254, 0.1271, 1.623), (-0.1841, 0.181, 1.623), (-0.1302, 0.2224, 1.623), (-0.06738, 0.2484, 1.623), (0.3381, 0.0743, 1.625), (0.3328, 0.1143, 1.625), (0.3174, 0.1516, 1.625), (0.2834, 0.1994, 1.625), (0.5018, 0.07763, 1.627), (0.4907, 0.1624, 1.627), (0.458, 0.2413, 1.627), (0.3961, 0.324, 1.627), (0.05418, 0.5121, 1.627), (0.157, 0.4961, 1.627), (0.236, 0.4633, 1.627), (0.3195, 0.4006, 1.627), (0.05699, 0.3364, 1.625), (0.116, 0.3311, 1.625), (0.1533, 0.3157, 1.625), (0.2028, 0.28, 1.625), (-0.05418, 0.5121, 1.627), (-0.3194, 0.4005, 1.627), (-0.236, 0.4633, 1.627), (-0.157, 0.4961, 1.627), (-0.05699, 0.3364, 1.625), (-0.2029, 0.2798, 1.625), (-0.1533, 0.3157, 1.625), (-0.116, 0.3311, 1.625), (-0.5018, 0.07763, 1.627), (-0.4907, 0.1624, 1.627), (-0.458, 0.2413, 1.627), (-0.396, 0.3239, 1.627), (-0.3381, 0.0743, 1.625), (-0.3328, 0.1143, 1.625), (-0.3174, 0.1516, 1.625), (-0.2835, 0.1992, 1.625), (-0.1618, 0.6037, 1.47), (0.3772, 0.4916, 1.47), (0.4921, 0.3774, 1.47), (0.08088, 0.6144, 1.47), (-0.08088, 0.6144, 1.47), (-0.4916, 0.3772, 1.47), (-0.3772, 0.4916, 1.47), (-0.6144, 0.08088, 1.47), (0.6144, 0.08088, 1.47), (-0.3125, 0.5413, 1.47), (-0.5413, 0.3125, 1.47), (-0.6037, 0.1618, 1.47), (0.6037, 0.1618, 1.47), (0.5413, 0.3125, 1.47), (0.3125, 0.5413, 1.47), (0.1618, 0.6037, 1.47), (-0.08035, 0.9368, 0.3656), (0.0804, 0.9389, 0.358), (-0.7268, 0.6005, 0.382), (0.8329, 0.07757, 0.7325), (0.73, 0.6008, 0.3818), (-0.8283, 0.07717, 0.7328), (-0.8379, 0.2234, 0.6348), (0.7938, 0.4555, 0.4792), (0.8408, 0.2234, 0.6348), (-0.7903, 0.4555, 0.4792), (-0.08035, 0.9368, 0.3656), (-0.6064, 0.7313, 0.3571), (-0.244, 0.9157, 0.3571), (-0.4731, 0.8208, 0.3571), (0.477, 0.8208, 0.3571), (0.2479, 0.9157, 0.3571), (0.6098, 0.7315, 0.3571)], [], [(1, 0, 23, 22, 21, 20, 19, 18, 17, 16, 15, 14, 13, 12, 11, 10, 9, 8, 7, 6, 5, 4, 3, 2), (53, 54, 55, 51, 50, 49, 48, 52), (31, 27, 26, 25, 24, 28, 29, 30), (32, 36, 37, 38, 39, 35, 34, 33), (46, 47, 44, 40, 43, 42, 41, 45), (85, 65, 56, 84), (87, 71, 70, 86), (86, 70, 57, 88), (80, 68, 64, 75), (78, 67, 66, 81), (77, 63, 67, 78), (81, 66, 61, 74), (79, 69, 68, 80), (58, 69, 79, 76), (56, 60, 72, 82, 84), (71, 87, 73, 59), (65, 85, 83, 62)])
me_cylinder_002.polygons.foreach_set('use_smooth', [0, 1, 1, 1, 1, 1, 1, 1, 1, 1, 1, 1, 1, 1, 1, 1, 1])
_k = set([(0, 1), (0, 23), (1, 2), (2, 3), (3, 4), (4, 5), (5, 6), (6, 7), (7, 8), (8, 9), (9, 10), (10, 11), (11, 12), (12, 13), (13, 14), (14, 15), (15, 16), (16, 17), (17, 18), (18, 19), (19, 20), (20, 21), (21, 22), (22, 23), (24, 25), (24, 28), (25, 26), (26, 27), (27, 31), (28, 29), (29, 30), (30, 31), (32, 33), (32, 36), (33, 34), (34, 35), (35, 39), (36, 37), (37, 38), (38, 39), (40, 43), (40, 44), (41, 42), (41, 45), (42, 43), (44, 47), (45, 46), (46, 47), (48, 49), (48, 52), (49, 50), (50, 51), (51, 55), (52, 53), (53, 54), (54, 55), (56, 60), (56, 65), (57, 70), (57, 88), (58, 69), (58, 76), (59, 71), (59, 73), (60, 72), (61, 66), (61, 74), (62, 65), (62, 83), (63, 67), (63, 77), (64, 68), (64, 75), (66, 67), (68, 69), (70, 71), (72, 82), (73, 87), (82, 84), (83, 85), (84, 85), (86, 87), (86, 88)])
me_cylinder_002.attributes.new('sharp_edge', 'BOOLEAN', 'EDGE').data.foreach_set('value', [ (min(e.vertices), max(e.vertices)) in _k for e in me_cylinder_002.edges])
_uv = me_cylinder_002.uv_layers.new(name='UVMap')
_uv.uv.foreach_set('vector', [0.3307, 0.8908, 0.2654, 0.8908, 0.2023, 0.8764, 0.1457, 0.8486, 0.09949, 0.8093, 0.06683, 0.7612, 0.04992, 0.7075, 0.04992, 0.6519, 0.06683, 0.5981, 0.09949, 0.55, 0.1457, 0.5107, 0.2023, 0.4829, 0.2654, 0.4685, 0.3307, 0.4685, 0.3938, 0.4829, 0.4504, 0.5107, 0.4966, 0.55, 0.5292, 0.5981, 0.5461, 0.6519, 0.5461, 0.7075, 0.5292, 0.7612, 0.4966, 0.8093, 0.4504, 0.8486, 0.3938, 0.8764, 0.4443, 0.06308, 0.4945, 0.06108, 0.5365, 0.05768, 0.5468, 0.1101, 0.4947, 0.1128, 0.4372, 0.114, 0.3835, 0.1125, 0.4062, 0.06235, 0.3833, 0.1124, 0.4061, 0.06227, 0.4444, 0.06316, 0.4946, 0.06116, 0.5363, 0.05746, 0.5466, 0.1103, 0.4943, 0.1131, 0.4372, 0.1141, 0.3835, 0.1122, 0.4062, 0.06209, 0.4443, 0.06307, 0.4943, 0.06112, 0.5363, 0.0574, 0.5468, 0.1102, 0.495, 0.1128, 0.4373, 0.114, 0.4444, 0.06321, 0.4947, 0.06086, 0.5367, 0.05765, 0.5468, 0.1104, 0.4938, 0.1129, 0.4371, 0.1141, 0.383, 0.1127, 0.406, 0.06234, 0.7489, 0.148, 0.7017, 0.6752, 0.6356, 0.6752, 0.6784, 0.1508, 0.7466, 0.1476, 0.6872, 0.674, 0.6321, 0.6741, 0.6836, 0.1484, 0.6836, 0.1484, 0.6321, 0.6741, 0.6006, 0.6732, 0.6259, 0.1477, 0.7161, 0.6617, 0.7239, 0.1467, 0.787, 0.1454, 0.7556, 0.5373, 0.716, 0.6718, 0.724, 0.1468, 0.6703, 0.1486, 0.6598, 0.6729, 0.7588, 0.535, 0.787, 0.1457, 0.724, 0.1468, 0.7147, 0.6696, 0.6598, 0.6729, 0.6703, 0.1486, 0.6247, 0.1502, 0.5994, 0.6738, 0.6594, 0.6734, 0.6703, 0.1487, 0.7239, 0.1467, 0.7161, 0.6719, 0.6249, 0.1501, 0.6703, 0.1487, 0.6594, 0.6734, 0.5995, 0.6736, 0.6356, 0.6752, 0.6021, 0.6754, 0.6239, 0.153, 0.6297, 0.1524, 0.6784, 0.1508, 0.6329, 0.6743, 0.6844, 0.1476, 0.626, 0.1462, 0.6, 0.6742, 0.6503, 0.6755, 0.6715, 0.1463, 0.6246, 0.1489, 0.5998, 0.6757])
me_cylinder_002.use_remesh_preserve_volume = False
me_cylinder_002.use_remesh_preserve_attributes = False
me_cylinder_002.use_mirror_vertex_groups = False
me_cylinder_002.update()
me_cylinder_001 = bpy.data.meshes.new('Cylinder.001')
me_cylinder_001.from_pydata([(0.369, 0.6885, 0.003558), (0.369, 0.6885, -0.3817), (0.282, 0.6652, -0.3817), (0.282, 0.6652, 0.003559), (0.2183, 0.6015, -0.3817), (0.2183, 0.6015, 0.003559), (0.195, 0.5145, -0.3817), (0.195, 0.5145, 0.003559), (0.2183, 0.4275, -0.3817), (0.2183, 0.4275, 0.003559), (0.282, 0.3638, -0.3817), (0.282, 0.3638, 0.003559), (0.369, 0.3404, -0.3817), (0.369, 0.3404, 0.003559), (0.456, 0.3638, -0.3817), (0.456, 0.3638, 0.003559), (0.5197, 0.4275, -0.3817), (0.5197, 0.4275, 0.003559), (0.5431, 0.5145, -0.3817), (0.5431, 0.5145, 0.003559), (0.5197, 0.6015, -0.3817), (0.5197, 0.6015, 0.003559), (0.456, 0.6652, -0.3817), (0.456, 0.6652, 0.003558), (0.369, 0.5904, 0.003559), (0.407, 0.5802, 0.003559), (0.369, 0.5904, 0.04109), (0.407, 0.5802, 0.04109), (0.4348, 0.5524, 0.003559), (0.4449, 0.5145, 0.00356), (0.4348, 0.4765, 0.00356), (0.407, 0.4487, 0.00356), (0.369, 0.4386, 0.00356), (0.3311, 0.4487, 0.00356), (0.3033, 0.4765, 0.00356), (0.2931, 0.5145, 0.00356), (0.3033, 0.5524, 0.00356), (0.3311, 0.5802, 0.003559), (0.369, 0.6308, 0.04109), (0.4272, 0.6152, 0.04109), (0.4348, 0.5524, 0.04109), (0.4449, 0.5145, 0.04109), (0.4348, 0.4765, 0.04109), (0.407, 0.4487, 0.04109), (0.369, 0.4386, 0.04109), (0.3311, 0.4487, 0.04109), (0.3033, 0.4765, 0.04109), (0.2931, 0.5145, 0.04109), (0.3033, 0.5524, 0.04109), (0.3311, 0.5802, 0.04109), (0.369, 0.6308, 0.2268), (0.4272, 0.6152, 0.2268), (0.4698, 0.5726, 0.04109), (0.4854, 0.5145, 0.04109), (0.4698, 0.4563, 0.04109), (0.4272, 0.4137, 0.04109), (0.369, 0.3981, 0.04109), (0.3109, 0.4137, 0.04109), (0.2683, 0.4563, 0.04109), (0.2527, 0.5145, 0.04109), (0.2683, 0.5726, 0.04109), (0.3109, 0.6152, 0.04109), (0.3109, 0.6152, 0.2268), (0.2683, 0.5726, 0.2268), (0.2527, 0.5145, 0.2268), (0.2683, 0.4563, 0.2268), (0.3109, 0.4137, 0.2268), (0.369, 0.3981, 0.2268), (0.4272, 0.4137, 0.2268), (0.4698, 0.4563, 0.2268), (0.4854, 0.5145, 0.2268), (0.4698, 0.5726, 0.2268), (0.2756, 0.7344, 0.2728), (0.2756, 0.4808, 0.2667), (0.281, 0.4803, 0.287), (0.281, 0.7339, 0.2931), (0.2478, 0.7493, 0.07149), (0.2478, 0.5006, 0.06379), (0.2424, 0.5013, 0.0435), (0.2424, 0.75, 0.0512), (0.5374, 0.7506, 0.03091), (0.5374, 0.5019, 0.0232), (0.5171, 0.5017, 0.02864), (0.5171, 0.7504, 0.03634), (0.3162, 0.7354, 0.2322), (0.2959, 0.7352, 0.2376), (0.281, 0.7349, 0.2525), (0.2959, 0.7335, 0.3079), (0.3162, 0.7334, 0.3134), (0.3365, 0.7335, 0.3079), (0.3514, 0.7339, 0.2931), (0.3568, 0.7344, 0.2728), (0.3514, 0.7349, 0.2525), (0.3365, 0.7352, 0.2376), (0.2424, 0.7487, 0.09179), (0.2424, 0.5, 0.08409), (0.5022, 0.5013, 0.0435), (0.5022, 0.75, 0.0512), (0.2959, 0.48, 0.3018), (0.3162, 0.4799, 0.3073), (0.2275, 0.7482, 0.1066), (0.2275, 0.4995, 0.09894), (0.4968, 0.5006, 0.06379), (0.4968, 0.7493, 0.07149), (0.3365, 0.48, 0.3018), (0.2072, 0.7481, 0.1121), (0.2072, 0.4994, 0.1044), (0.5022, 0.5, 0.08409), (0.5022, 0.7487, 0.09179), (0.3514, 0.4803, 0.287), (0.1869, 0.7482, 0.1066), (0.1869, 0.4995, 0.09894), (0.5171, 0.4995, 0.09894), (0.5171, 0.7482, 0.1066), (0.3568, 0.4808, 0.2667), (0.1721, 0.7487, 0.09179), (0.1721, 0.5, 0.08409), (0.5374, 0.4994, 0.1044), (0.5374, 0.7481, 0.1121), (0.3514, 0.4813, 0.2464), (0.1666, 0.7493, 0.07149), (0.1666, 0.5006, 0.06379), (0.5577, 0.4995, 0.09894), (0.5577, 0.7482, 0.1066), (0.2072, 0.7506, 0.03091), (0.1869, 0.7504, 0.03634), (0.1721, 0.75, 0.0512), (0.2275, 0.7504, 0.03634), (0.1721, 0.5013, 0.0435), (0.5726, 0.5, 0.08409), (0.5726, 0.7487, 0.09179), (0.2275, 0.5017, 0.02864), (0.1869, 0.5017, 0.02864), (0.578, 0.5006, 0.06379), (0.578, 0.7493, 0.07149), (0.2072, 0.5019, 0.0232), (0.5726, 0.5013, 0.0435), (0.5726, 0.75, 0.0512), (0.5577, 0.5017, 0.02864), (0.5577, 0.7504, 0.03634), (0.281, 0.4813, 0.2464), (0.3365, 0.4817, 0.2315), (0.2959, 0.4817, 0.2315), (0.3162, 0.4818, 0.2261), (0.3944, 0.7344, 0.2728), (0.3944, 0.4808, 0.2667), (0.3999, 0.4803, 0.287), (0.3999, 0.7339, 0.2931), (0.4351, 0.7354, 0.2322), (0.4148, 0.7352, 0.2376), (0.3999, 0.7349, 0.2525), (0.4148, 0.7335, 0.3079), (0.4351, 0.7334, 0.3134), (0.4554, 0.7335, 0.3079), (0.4702, 0.7339, 0.2931), (0.4757, 0.7344, 0.2728), (0.4702, 0.7349, 0.2525), (0.4554, 0.7352, 0.2376), (0.4148, 0.48, 0.3018), (0.4351, 0.4799, 0.3073), (0.4554, 0.48, 0.3018), (0.4702, 0.4803, 0.287), (0.4757, 0.4808, 0.2667), (0.4702, 0.4813, 0.2464), (0.3999, 0.4813, 0.2464), (0.4554, 0.4817, 0.2315), (0.4148, 0.4817, 0.2315), (0.4351, 0.4818, 0.2261)], [], [(0, 1, 2, 3), (3, 2, 4, 5), (5, 4, 6, 7), (7, 6, 8, 9), (9, 8, 10, 11), (11, 10, 12, 13), (13, 12, 14, 15), (15, 14, 16, 17), (17, 16, 18, 19), (19, 18, 20, 21), (1, 0, 23, 22), (21, 20, 22, 23), (23, 0, 24, 25), (25, 24, 26, 27), (21, 23, 25, 28), (19, 21, 28, 29), (17, 19, 29, 30), (15, 17, 30, 31), (13, 15, 31, 32), (11, 13, 32, 33), (9, 11, 33, 34), (7, 9, 34, 35), (5, 7, 35, 36), (3, 5, 36, 37), (0, 3, 37, 24), (27, 26, 38, 39), (28, 25, 27, 40), (29, 28, 40, 41), (30, 29, 41, 42), (31, 30, 42, 43), (32, 31, 43, 44), (33, 32, 44, 45), (34, 33, 45, 46), (35, 34, 46, 47), (36, 35, 47, 48), (37, 36, 48, 49), (24, 37, 49, 26), (39, 38, 50, 51), (40, 27, 39, 52), (41, 40, 52, 53), (42, 41, 53, 54), (43, 42, 54, 55), (44, 43, 55, 56), (45, 44, 56, 57), (46, 45, 57, 58), (47, 46, 58, 59), (48, 47, 59, 60), (49, 48, 60, 61), (26, 49, 61, 38), (52, 39, 51, 71), (53, 52, 71, 70), (54, 53, 70, 69), (55, 54, 69, 68), (56, 55, 68, 67), (57, 56, 67, 66), (58, 57, 66, 65), (59, 58, 65, 64), (60, 59, 64, 63), (61, 60, 63, 62), (38, 61, 62, 50), (72, 73, 74, 75), (76, 77, 78, 79), (80, 81, 82, 83), (94, 95, 77, 76), (83, 82, 96, 97), (87, 98, 99, 88), (100, 101, 95, 94), (97, 96, 102, 103), (88, 99, 104, 89), (105, 106, 101, 100), (103, 102, 107, 108), (89, 104, 109, 90), (110, 111, 106, 105), (108, 107, 112, 113), (90, 109, 114, 91), (115, 116, 111, 110), (113, 112, 117, 118), (91, 114, 119, 92), (120, 121, 116, 115), (118, 117, 122, 123), (126, 128, 121, 120), (123, 122, 129, 130), (79, 78, 131, 127), (125, 132, 128, 126), (130, 129, 133, 134), (127, 131, 135, 124), (124, 135, 132, 125), (134, 133, 136, 137), (139, 138, 81, 80), (137, 136, 138, 139), (75, 74, 98, 87), (86, 140, 73, 72), (92, 119, 141, 93), (85, 142, 140, 86), (93, 141, 143, 84), (84, 143, 142, 85), (144, 145, 146, 147), (151, 158, 159, 152), (152, 159, 160, 153), (153, 160, 161, 154), (154, 161, 162, 155), (155, 162, 163, 156), (147, 146, 158, 151), (150, 164, 145, 144), (156, 163, 165, 157), (149, 166, 164, 150), (157, 165, 167, 148), (148, 167, 166, 149), (97, 103, 108, 113, 118, 123, 130, 134, 137, 139, 80, 83), (8, 6, 4, 2, 1, 22, 20, 18, 16, 14, 12, 10), (150, 144, 147, 151, 152, 153, 154, 155, 156, 157, 148, 149), (133, 129, 122, 117, 112, 107, 102, 96, 82, 81, 138, 136), (104, 99, 98, 74, 73, 140, 142, 143, 141, 119, 114, 109), (95, 101, 106, 111, 116, 121, 128, 132, 135, 131, 78, 77), (66, 67, 68, 69, 70, 71, 51, 50, 62, 63, 64, 65), (160, 159, 158, 146, 145, 164, 166, 167, 165, 163, 162, 161), (110, 105, 100, 94, 76, 79, 127, 124, 125, 126, 120, 115), (90, 91, 92, 93, 84, 85, 86, 72, 75, 87, 88, 89)])
me_cylinder_001.materials.append(mat_none)
me_cylinder_001.use_remesh_preserve_volume = False
me_cylinder_001.use_remesh_preserve_attributes = False
me_cylinder_001.use_mirror_vertex_groups = False
me_cylinder_001.update()
me_cylinder_000 = bpy.data.meshes.new('Cylinder.000')
me_cylinder_000.from_pydata([(0.0, 1.25, -0.3558), (-5.298e-08, 0.625, 1.644), (0.4275, 1.175, -0.3558), (0.2138, 0.5873, 1.644), (0.8035, 0.9576, -0.3558), (0.4017, 0.4788, 1.644), (1.083, 0.625, -0.3558), (0.5413, 0.3125, 1.644), (1.231, 0.2171, -0.3558), (0.6155, 0.1085, 1.644), (1.231, -0.2171, -0.3558), (0.6155, -0.1085, 1.644), (1.083, -0.625, -0.3558), (0.5413, -0.3125, 1.644), (0.8035, -0.9576, -0.3558), (0.4017, -0.4788, 1.644), (0.4275, -1.175, -0.3558), (0.2138, -0.5873, 1.644), (1.887e-07, -1.25, -0.3558), (4.139e-08, -0.625, 1.644), (-0.4275, -1.175, -0.3558), (-0.2138, -0.5873, 1.644), (-0.8035, -0.9576, -0.3558), (-0.4017, -0.4788, 1.644), (-1.083, -0.625, -0.3558), (-0.5413, -0.3125, 1.644), (-1.231, -0.2171, -0.3558), (-0.6155, -0.1085, 1.644), (-1.231, 0.2171, -0.3558), (-0.6155, 0.1085, 1.644), (-1.083, 0.625, -0.3558), (-0.5413, 0.3125, 1.644), (-0.8035, 0.9576, -0.3558), (-0.4017, 0.4788, 1.644), (-0.4275, 1.175, -0.3558), (-0.2138, 0.5873, 1.644)], [], [(0, 1, 3, 2), (2, 3, 5, 4), (4, 5, 7, 6), (6, 7, 9, 8), (8, 9, 11, 10), (10, 11, 13, 12), (12, 13, 15, 14), (14, 15, 17, 16), (16, 17, 19, 18), (18, 19, 21, 20), (20, 21, 23, 22), (22, 23, 25, 24), (24, 25, 27, 26), (26, 27, 29, 28), (28, 29, 31, 30), (30, 31, 33, 32), (3, 1, 35, 33, 31, 29, 27, 25, 23, 21, 19, 17, 15, 13, 11, 9, 7, 5), (34, 35, 1, 0), (32, 33, 35, 34), (0, 2, 4, 6, 8, 10, 12, 14, 16, 18, 20, 22, 24, 26, 28, 30, 32, 34)])
_uv = me_cylinder_000.uv_layers.new(name='UVMap')
_uv.uv.foreach_set('vector', [0.0, 0.0, 0.0, 0.0, 0.0, 0.0, 0.0, 0.0, 0.0, 0.0, 0.0, 0.0, 0.0, 0.0, 0.0, 0.0, 0.0, 0.0, 0.0, 0.0, 0.0, 0.0, 0.0, 0.0, 0.0, 0.0, 0.0, 0.0, 0.0, 0.0, 0.0, 0.0, 0.0, 0.0, 0.0, 0.0, 0.0, 0.0, 0.0, 0.0, 0.0, 0.0, 0.0, 0.0, 0.0, 0.0, 0.0, 0.0, 0.0, 0.0, 0.0, 0.0, 0.0, 0.0, 0.0, 0.0, 0.0, 0.0, 0.0, 0.0, 0.0, 0.0, 0.0, 0.0, 0.0, 0.0, 0.0, 0.0, 0.0, 0.0, 0.0, 0.0, 0.0, 0.0, 0.0, 0.0, 0.0, 0.0, 0.0, 0.0, 0.0, 0.0, 0.0, 0.0, 0.0, 0.0, 0.0, 0.0, 0.0, 0.0, 0.0, 0.0, 0.0, 0.0, 0.0, 0.0, 0.0, 0.0, 0.0, 0.0, 0.0, 0.0, 0.0, 0.0, 0.0, 0.0, 0.0, 0.0, 0.0, 0.0, 0.0, 0.0, 0.0, 0.0, 0.0, 0.0, 0.0, 0.0, 0.0, 0.0, 0.0, 0.0, 0.0, 0.0, 0.0, 0.0, 0.0, 0.0, 0.0, 0.0, 0.0, 0.0, 0.0, 0.0, 0.0, 0.0, 0.0, 0.0, 0.0, 0.0, 0.0, 0.0, 0.0, 0.0, 0.0, 0.0, 0.0, 0.0, 0.0, 0.0, 0.0, 0.0, 0.0, 0.0, 0.0, 0.0, 0.0, 0.0, 0.0, 0.0, 0.0, 0.0, 0.0, 0.0, 0.0, 0.0, 0.0, 0.0, 0.0, 0.0, 0.0, 0.0, 0.0, 0.0, 0.0, 0.0, 0.0, 0.0, 0.0, 0.0, 0.0, 0.0, 0.0, 0.0, 0.0, 0.0, 0.0, 0.0, 0.0, 0.0, 0.0, 0.0, 0.0, 0.0, 0.0, 0.0, 0.0, 0.0, 0.0, 0.0, 0.0, 0.0, 0.0, 0.0, 0.0, 0.0, 0.0, 0.0, 0.0, 0.0, 0.0, 0.0, 0.0, 0.0, 0.0, 0.0])
me_cylinder_000.use_remesh_preserve_volume = False
me_cylinder_000.use_remesh_preserve_attributes = False
me_cylinder_000.use_mirror_vertex_groups = False
me_cylinder_000.update()

# ---- objects
ob_cylinder_000 = bpy.data.objects.new('Cylinder.000', me_cylinder_005)
ob_cylinder_002 = bpy.data.objects.new('Cylinder.002', me_cylinder_002)
ob_cylinder_001 = bpy.data.objects.new('Cylinder.001', me_cylinder_001)
ob_cylinder_003 = bpy.data.objects.new('Cylinder.003', me_cylinder_000)

# ---- transforms, parenting, visibility, modifiers, constraints
ob_cylinder_000.location = (0.0, 0.0, 0.0)
ob_cylinder_000.lineart.crease_threshold = 0.0
ob_cylinder_002.location = (0.0, 0.0, 0.0)
ob_cylinder_002.lineart.crease_threshold = 0.0
ob_cylinder_001.location = (0.0, 0.0, 0.0)
ob_cylinder_001.rotation_euler = (1.571, -0.0, 0.0)
ob_cylinder_001.lineart.crease_threshold = 0.0
ob_cylinder_003.location = (0.0, 0.0, 0.0)
ob_cylinder_003.lineart.crease_threshold = 0.0

# ---- collection membership
col_collection_1.objects.link(ob_cylinder_000)
col_collection_1.objects.link(ob_cylinder_002)
col_collection_1.objects.link(ob_cylinder_001)
col_collection_2.objects.link(ob_cylinder_003)

# ---- scene / render settings (as saved in the file)
scene.frame_start = 1; scene.frame_end = 250; scene.frame_set(1)
scene.render.engine = 'BLENDER_EEVEE_NEXT'
scene.render.resolution_percentage = 50
scene.render.dither_intensity = 0.0
scene.cycles.use_denoising = False
scene.cycles.samples = 10
scene.cycles.sampling_pattern = 'TABULATED_SOBOL'
scene.cycles.light_sampling_threshold = 0.0
scene.cycles.use_adaptive_sampling = False
scene.cycles.use_light_tree = False
scene.cycles.blur_glossy = 0.0
scene.cycles.pixel_filter_type = 'GAUSSIAN'
scene.cycles.sample_clamp_indirect = 0.0
scene.view_settings.view_transform = 'Standard'
bpy.context.view_layer.update()

# ---- added for rendering (the .blend has no active camera and no usable light): camera, sun
cam_auto = bpy.data.cameras.new('AutoCamera')
cam_auto.lens = 50.0
cam_auto.sensor_width = 36.0
cam_auto.clip_end = 1000.0
ob_auto_camera = bpy.data.objects.new('AutoCamera', cam_auto)
scene.collection.objects.link(ob_auto_camera)
ob_auto_camera.location = (3.77629, -4.53155, 3.65895)
ob_auto_camera.rotation_euler = (1.09748, -7.21219e-08, 0.694738)
scene.camera = ob_auto_camera
light_auto_sun = bpy.data.lights.new('AutoSun', 'SUN')
light_auto_sun.energy = 3.0
light_auto_sun.angle = 0.0523599
ob_auto_sun = bpy.data.objects.new('AutoSun', light_auto_sun)
scene.collection.objects.link(ob_auto_sun)
ob_auto_sun.rotation_euler = (0.872665, 0.174533, 0.523599)
bpy.context.view_layer.update()
